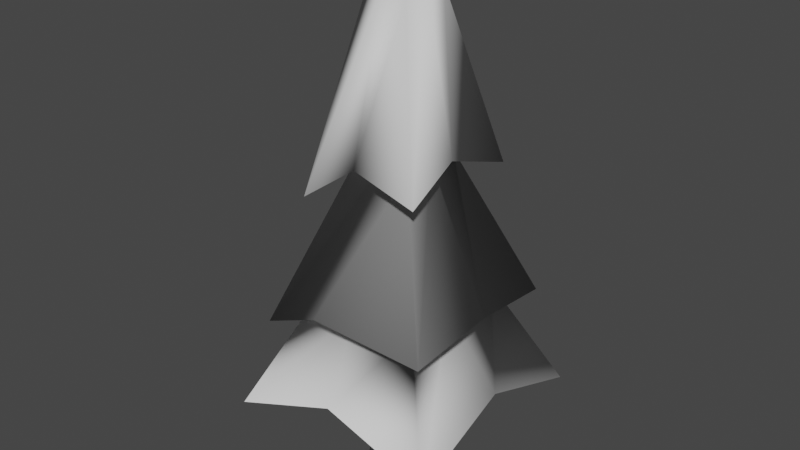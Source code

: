 # Source: tree-sapin-lod5.blend  (saved by Blender 3.5.10; exported with 4.5.12 LTS)
import bpy
from mathutils import Matrix  # noqa: F401  (used for matrix-valued properties, if any)

bpy.ops.wm.read_factory_settings(use_empty=True)
scene = bpy.context.scene
scene.name = 'Scene'

# ---- collections
col_collection = bpy.data.collections.new('Collection'); scene.collection.children.link(col_collection)

# ---- world
world_world = bpy.data.worlds.new('World'); scene.world = world_world
world_world.use_nodes = True; world_world.node_tree.nodes.clear()
_N = world_world.node_tree.nodes; _L = world_world.node_tree.links
n0 = _N.new('ShaderNodeOutputWorld'); n0.name = 'World Output'; n0.location = (300, 300)
n1 = _N.new('ShaderNodeBackground'); n1.name = 'Background'; n1.location = (10, 300)
n1.inputs[0].default_value = (0.05088, 0.05088, 0.05088, 1.0)
_L.new(n1.outputs[0], n0.inputs[0])
n0.is_active_output = True
world_world.color = (0.05088, 0.05088, 0.05088)
world_world.use_sun_shadow = False
world_world.sun_shadow_jitter_overblur = 0.0

# ---- meshes
me_cube_004 = bpy.data.meshes.new('Cube.004')
me_cube_004.from_pydata([(0.6117, -0.661, 8.88), (0.6657, 0.6204, 8.85), (-0.6407, 0.6722, 8.709), (-0.6756, -0.6143, 8.561), (-3.085, -3.015, -2.505), (-3.769, 3.595, -1.82), (3.092, 3.012, -2.165), (3.355, -3.385, -1.812), (-0.9467, -0.8317, 4.315), (-1.142, 1.056, 4.705), (0.8171, 0.8892, 4.705), (0.8879, -0.9432, 4.705), (-0.6494, -0.7505, -4.535), (-0.4418, -0.5107, -2.424), (-0.6494, 0.7505, -4.535), (-0.4418, 0.5107, -2.424), (0.6494, -0.7505, -4.535), (0.4418, -0.5107, -2.424), (0.6494, 0.7505, -4.535), (0.4418, 0.5107, -2.424), (-0.4872, -0.5631, 2.132), (-0.4872, 0.5631, 2.132), (0.4872, 0.5631, 2.132), (0.4872, -0.5631, 2.132), (-0.4872, -0.5631, 4.619), (-0.4872, 0.5631, 4.619), (0.4872, 0.5631, 4.619), (0.4872, -0.5631, 4.619), (1.774, 1.71, 4.343), (-0.03199, -0.6377, 9.047), (-0.3316, 3.204, -0.9614), (0.1275, -3.1, -1.165), (-0.1023, -1.716, 4.755), (-2.047, 1.994, 4.246), (-3.068, 2.919, 0.8771), (-1.192, 0.1462, 4.622), (-0.1625, 0.9726, 4.705), (-3.564, 0.9734, 1.049), (-0.02941, -0.8875, 4.51), (-0.05359, 1.691, 5.03), (3.121, -0.1792, -0.9564), (2.697, -2.741, 0.8822), (-3.325, 0.2829, -1.17), (-0.4903, -2.847, 1.047), (-1.78, -1.706, 3.562), (-1.778, 0.428, 4.725), (-0.004981, 0.003063, 9.691), (2.489, 2.446, 0.6604), (1.842, -1.905, 4.364), (3.042, -0.6573, 1.465), (-0.6582, 0.02894, 8.961), (1.634, -0.2114, 4.972), (0.6387, -0.0203, 9.191), (0.01251, 0.6463, 9.106), (-2.514, -2.435, 0.01681), (0.8525, -0.02701, 4.705), (0.2464, 2.806, 1.331), (-2.075, 1.958, 1.012), (1.76, -1.803, 1.017), (1.62, 1.644, 0.8239), (-1.707, -1.602, 0.4908), (-1.912, 0.3818, 0.7516), (1.699, -0.2756, 0.9584), (-0.01614, 1.783, 0.8811), (-0.1724, -1.692, 0.753)], [], [(45, 33, 9, 35), (51, 48, 11, 55), (52, 46, 29, 0), (62, 58, 7, 40), (42, 4, 60, 61), (39, 28, 10, 36), (55, 10, 28, 51), (61, 60, 54, 37), (43, 54, 60, 64), (63, 59, 6, 30), (56, 47, 59, 63), (64, 60, 4, 31), (49, 41, 58, 62), (12, 13, 15), (12, 15, 14), (14, 15, 19), (14, 19, 18), (18, 19, 17), (18, 17, 16), (16, 17, 13), (16, 13, 12), (17, 19, 22), (17, 22, 23), (20, 23, 27), (20, 27, 24), (15, 13, 20), (15, 20, 21), (13, 17, 23), (13, 23, 20), (19, 15, 21), (19, 21, 22), (22, 21, 25), (22, 25, 26), (23, 22, 26), (23, 26, 27), (21, 20, 24), (21, 24, 25), (41, 49, 55, 11), (43, 41, 11, 38), (63, 57, 34, 56), (30, 5, 57, 63), (47, 56, 36, 10), (56, 34, 9, 36), (61, 57, 5, 42), (32, 44, 8, 38), (54, 43, 38, 8), (34, 37, 35, 9), (64, 58, 41, 43), (37, 34, 57, 61), (44, 32, 29, 3), (48, 51, 52, 0), (38, 11, 48, 32), (33, 45, 50, 2), (39, 33, 2, 53), (35, 8, 44, 45), (49, 47, 10, 55), (40, 6, 59, 62), (31, 7, 58, 64), (53, 2, 50, 46), (46, 52, 1, 53), (37, 54, 8, 35), (28, 39, 53, 1), (51, 28, 1, 52), (36, 9, 33, 39), (46, 50, 3, 29), (45, 44, 3, 50), (32, 48, 0, 29), (62, 59, 47, 49)])
me_cube_004.polygons.foreach_set('use_smooth', [True] * 68)
_uv = me_cube_004.uv_layers.new(name='UVMap')
_uv.uv.foreach_set('vector', [0.7201, 0.6255, 0.7182, 0.7185, 0.7612, 0.7148, 0.7612, 0.6026, 0.4312, 0.6334, 0.4292, 0.7264, 0.3767, 0.7545, 0.3767, 0.6147, 0.6631, 0.6052, 0.5856, 0.6053, 0.5869, 0.5321, 0.6643, 0.5321, 0.278, 0.6122, 0.2796, 0.7509, 0.193, 0.7496, 0.1894, 0.6111, 0.947, 0.5865, 0.9515, 0.4388, 0.8736, 0.4471, 0.8706, 0.5949, 0.5998, 0.4406, 0.6864, 0.4406, 0.6985, 0.4055, 0.5784, 0.4055, 0.3767, 0.6147, 0.3768, 0.4749, 0.4313, 0.4936, 0.4312, 0.6334, 0.8706, 0.5949, 0.8736, 0.4471, 0.8284, 0.4536, 0.8254, 0.6014, 0.5937, 0.846, 0.7331, 0.8464, 0.7354, 0.8791, 0.596, 0.8761, 0.5792, 0.3358, 0.6987, 0.3323, 0.7127, 0.2594, 0.58, 0.2672, 0.5787, 0.3624, 0.6986, 0.3623, 0.6987, 0.3323, 0.5792, 0.3358, 0.596, 0.8761, 0.7354, 0.8791, 0.7383, 0.9781, 0.599, 0.9718, 0.3217, 0.613, 0.3218, 0.7519, 0.2796, 0.7509, 0.278, 0.6122, 0.09696, 0.01296, 0.09689, 0.05506, 0.1878, 0.05506, 0.09696, 0.01296, 0.1878, 0.05506, 0.1878, 0.01296, 0.1867, 0.0131, 0.1868, 0.05508, 0.2658, 0.05508, 0.1867, 0.0131, 0.2658, 0.05508, 0.2658, 0.0131, 0.3519, 0.01328, 0.3517, 0.05508, 0.266, 0.05508, 0.3519, 0.01328, 0.266, 0.05508, 0.266, 0.01328, 0.09572, 0.01418, 0.09585, 0.05519, 0.02015, 0.05519, 0.09572, 0.01418, 0.02015, 0.05519, 0.02092, 0.01418, 0.266, 0.05508, 0.3517, 0.05508, 0.3515, 0.2926, 0.266, 0.05508, 0.3515, 0.2926, 0.266, 0.2926, 0.01945, 0.2925, 0.09596, 0.2925, 0.09596, 0.4209, 0.01945, 0.2925, 0.09596, 0.4209, 0.01945, 0.4209, 0.1878, 0.05506, 0.09689, 0.05506, 0.09682, 0.2924, 0.1878, 0.05506, 0.09682, 0.2924, 0.1878, 0.2924, 0.02015, 0.05519, 0.09585, 0.05519, 0.09596, 0.2925, 0.02015, 0.05519, 0.09596, 0.2925, 0.01945, 0.2925, 0.2658, 0.05508, 0.1868, 0.05508, 0.1868, 0.2923, 0.2658, 0.05508, 0.1868, 0.2923, 0.2658, 0.2923, 0.2658, 0.2923, 0.1868, 0.2923, 0.1868, 0.4209, 0.2658, 0.2923, 0.1868, 0.4209, 0.2658, 0.4209, 0.266, 0.2926, 0.3515, 0.2926, 0.3515, 0.4209, 0.266, 0.2926, 0.3515, 0.4209, 0.266, 0.4209, 0.1878, 0.2924, 0.09682, 0.2924, 0.09682, 0.4209, 0.1878, 0.2924, 0.09682, 0.4209, 0.1878, 0.4209, 0.3218, 0.7519, 0.3217, 0.613, 0.3769, 0.6154, 0.377, 0.7543, 0.5937, 0.846, 0.4543, 0.8397, 0.449, 0.8027, 0.5884, 0.8031, 0.5792, 0.3358, 0.4603, 0.3435, 0.4598, 0.3672, 0.5787, 0.3624, 0.58, 0.2672, 0.4472, 0.2749, 0.4603, 0.3435, 0.5792, 0.3358, 0.6986, 0.3623, 0.5787, 0.3624, 0.5787, 0.4052, 0.6986, 0.4051, 0.5787, 0.3624, 0.4598, 0.3672, 0.4587, 0.4053, 0.5787, 0.4052, 0.8706, 0.5949, 0.8692, 0.7357, 0.9425, 0.7343, 0.947, 0.5865, 0.606, 0.7526, 0.7043, 0.7526, 0.7278, 0.8033, 0.5884, 0.803, 0.7331, 0.8464, 0.5937, 0.846, 0.5884, 0.8031, 0.7279, 0.8035, 0.8253, 0.7368, 0.8254, 0.6014, 0.7612, 0.6037, 0.7612, 0.7152, 0.596, 0.8761, 0.4566, 0.8698, 0.4543, 0.8397, 0.5937, 0.846, 0.8254, 0.6014, 0.8253, 0.7368, 0.8692, 0.7357, 0.8706, 0.5949, 0.7043, 0.7526, 0.606, 0.7526, 0.5831, 0.6785, 0.6605, 0.6786, 0.4292, 0.7264, 0.4312, 0.6334, 0.5072, 0.6053, 0.505, 0.6785, 0.5884, 0.803, 0.449, 0.8027, 0.4666, 0.7523, 0.606, 0.7526, 0.7182, 0.7185, 0.7201, 0.6255, 0.6636, 0.6052, 0.6621, 0.6784, 0.5998, 0.4406, 0.4796, 0.4406, 0.5118, 0.5322, 0.588, 0.5321, 0.7612, 0.6026, 0.7612, 0.4905, 0.7201, 0.4893, 0.7201, 0.6255, 0.3217, 0.613, 0.3191, 0.4745, 0.3768, 0.4764, 0.3769, 0.6154, 0.1894, 0.6111, 0.1858, 0.4727, 0.2744, 0.4737, 0.278, 0.6122, 0.599, 0.9718, 0.4596, 0.9655, 0.4566, 0.8698, 0.596, 0.8761, 0.5835, 0.6784, 0.5051, 0.6785, 0.5073, 0.6053, 0.5856, 0.6053, 0.5856, 0.6053, 0.6631, 0.6052, 0.6618, 0.6784, 0.5835, 0.6784, 0.8254, 0.6014, 0.8284, 0.4536, 0.7612, 0.4922, 0.7612, 0.6037, 0.6864, 0.4406, 0.5998, 0.4406, 0.588, 0.5321, 0.6641, 0.5321, 0.4312, 0.6334, 0.4313, 0.4936, 0.5093, 0.532, 0.5072, 0.6053, 0.5784, 0.4055, 0.4583, 0.4054, 0.4796, 0.4406, 0.5998, 0.4406, 0.5856, 0.6053, 0.5073, 0.6053, 0.5095, 0.5321, 0.5869, 0.5321, 0.7201, 0.6255, 0.7201, 0.4893, 0.6651, 0.532, 0.6636, 0.6052, 0.606, 0.7526, 0.4666, 0.7523, 0.5056, 0.6785, 0.5831, 0.6785, 0.278, 0.6122, 0.2744, 0.4737, 0.3191, 0.4745, 0.3217, 0.613])
_ca = me_cube_004.color_attributes.new('Attribute', 'BYTE_COLOR', 'CORNER')
_ca.data.foreach_set('color', [0.006995, 0.9911, 0.004025, 1.0, 0.006049, 1.0, 0.003677, 1.0, 0.006049, 1.0, 0.003677, 1.0, 0.01033, 0.7379, 0.005605, 1.0, 0.01229, 0.7231, 0.006512, 1.0, 0.01229, 0.7231, 0.006512, 1.0, 0.02029, 0.491, 0.009721, 1.0, 0.01764, 0.5029, 0.008568, 1.0, 0.006049, 1.0, 0.003677, 1.0, 0.006995, 0.9911, 0.004025, 1.0, 0.006995, 0.9911, 0.004025, 1.0, 0.006049, 1.0, 0.003677, 1.0, 0.03689, 0.2789, 0.0185, 1.0, 0.03955, 0.2874, 0.02029, 1.0, 0.04971, 0.2232, 0.02624, 1.0, 0.04667, 0.2016, 0.02122, 1.0, 0.04231, 0.1779, 0.01681, 1.0, 0.04231, 0.1779, 0.01681, 1.0, 0.0331, 0.2542, 0.01444, 1.0, 0.0331, 0.2542, 0.01444, 1.0, 0.01033, 0.7379, 0.005605, 1.0, 0.01033, 0.7379, 0.005605, 1.0, 0.01521, 0.5149, 0.007499, 1.0, 0.01521, 0.5149, 0.007499, 1.0, 0.01764, 0.5029, 0.008568, 1.0, 0.01521, 0.5149, 0.007499, 1.0, 0.01033, 0.7379, 0.005605, 1.0, 0.01229, 0.7231, 0.006512, 1.0, 0.0331, 0.2542, 0.01444, 1.0, 0.0331, 0.2542, 0.01444, 1.0, 0.02732, 0.3231, 0.01161, 1.0, 0.02732, 0.3231, 0.01161, 1.0, 0.02624, 0.3419, 0.01161, 1.0, 0.02732, 0.3231, 0.01161, 1.0, 0.0331, 0.2542, 0.01444, 1.0, 0.03434, 0.2747, 0.01521, 1.0, 0.0331, 0.2623, 0.01444, 1.0, 0.0331, 0.2542, 0.01444, 1.0, 0.04231, 0.1812, 0.01681, 1.0, 0.04231, 0.1912, 0.01681, 1.0, 0.02732, 0.3231, 0.01161, 1.0, 0.02732, 0.3231, 0.01161, 1.0, 0.0331, 0.2542, 0.01444, 1.0, 0.0331, 0.2623, 0.01444, 1.0, 0.03434, 0.2747, 0.01521, 1.0, 0.0331, 0.2542, 0.01444, 1.0, 0.04231, 0.1779, 0.01681, 1.0, 0.04667, 0.2016, 0.02122, 1.0, 0.02956, 0.3515, 0.01521, 1.0, 0.0331, 0.3419, 0.01681, 1.0, 0.03955, 0.2874, 0.02029, 1.0, 0.03689, 0.2789, 0.0185, 1.0, 0.1384, 0.09759, 0.02843, 1.0, 0.1384, 0.09759, 0.02843, 1.0, 0.1384, 0.09759, 0.02843, 1.0, 0.1384, 0.09759, 0.02843, 1.0, 0.1384, 0.09759, 0.02843, 1.0, 0.1384, 0.09759, 0.02956, 1.0, 0.4678, 0.4342, 0.3813, 1.0, 0.1384, 0.09759, 0.02843, 1.0, 0.1384, 0.09759, 0.02843, 1.0, 0.4678, 0.4342, 0.3813, 1.0, 0.1384, 0.09759, 0.02843, 1.0, 0.1529, 0.1119, 0.04374, 1.0, 0.1529, 0.1119, 0.04374, 1.0, 0.1384, 0.09759, 0.02843, 1.0, 0.1384, 0.09759, 0.02843, 1.0, 0.1529, 0.1119, 0.04374, 1.0, 0.1384, 0.09759, 0.02843, 1.0, 0.1384, 0.09759, 0.02843, 1.0, 0.1384, 0.09759, 0.02843, 1.0, 0.1384, 0.09759, 0.02843, 1.0, 0.1384, 0.09759, 0.02843, 1.0, 0.1384, 0.09759, 0.02843, 1.0, 0.1384, 0.09759, 0.02843, 1.0, 0.1384, 0.09759, 0.02843, 1.0, 0.1384, 0.09759, 0.02843, 1.0, 0.1384, 0.09759, 0.02843, 1.0, 0.1384, 0.09759, 0.02843, 1.0, 0.1384, 0.09759, 0.02843, 1.0, 0.1384, 0.09759, 0.02843, 1.0, 0.1384, 0.09759, 0.02843, 1.0, 0.1384, 0.09759, 0.02843, 1.0, 0.1384, 0.09759, 0.02843, 1.0, 0.1384, 0.09759, 0.02956, 1.0, 0.1384, 0.09759, 0.02843, 1.0, 0.1384, 0.09759, 0.02956, 1.0, 0.1683, 0.1274, 0.05951, 1.0, 0.1384, 0.09759, 0.02843, 1.0, 0.1384, 0.09759, 0.02843, 1.0, 0.1384, 0.09759, 0.02843, 1.0, 0.1384, 0.09759, 0.02843, 1.0, 0.1384, 0.09759, 0.02843, 1.0, 0.1413, 0.0999, 0.03071, 1.0, 0.1384, 0.09759, 0.02843, 1.0, 0.1384, 0.09759, 0.02843, 1.0, 0.1384, 0.09759, 0.02843, 1.0, 0.1384, 0.09759, 0.02843, 1.0, 0.1384, 0.09759, 0.02843, 1.0, 0.1384, 0.09759, 0.02843, 1.0, 0.1384, 0.09759, 0.02843, 1.0, 0.1384, 0.09759, 0.02843, 1.0, 0.1413, 0.0999, 0.03071, 1.0, 0.1384, 0.09759, 0.02843, 1.0, 0.1413, 0.0999, 0.03071, 1.0, 0.1384, 0.09759, 0.02843, 1.0, 0.1384, 0.09759, 0.02843, 1.0, 0.1413, 0.0999, 0.03071, 1.0, 0.1441, 0.1022, 0.0331, 1.0, 0.1384, 0.09759, 0.02843, 1.0, 0.1441, 0.1022, 0.0331, 1.0, 0.1413, 0.0999, 0.0319, 1.0, 0.1384, 0.09759, 0.02843, 1.0, 0.1384, 0.09759, 0.02843, 1.0, 0.1559, 0.1144, 0.04519, 1.0, 0.1384, 0.09759, 0.02843, 1.0, 0.1559, 0.1144, 0.04519, 1.0, 0.1384, 0.09759, 0.02843, 1.0, 0.1413, 0.0999, 0.03071, 1.0, 0.1878, 0.147, 0.07619, 1.0, 0.3372, 0.3005, 0.2423, 1.0, 0.1413, 0.0999, 0.03071, 1.0, 0.3372, 0.3005, 0.2423, 1.0, 0.1441, 0.1022, 0.0331, 1.0, 0.0331, 0.3419, 0.01681, 1.0, 0.02956, 0.3515, 0.01521, 1.0, 0.01764, 0.5029, 0.008568, 1.0, 0.02029, 0.491, 0.009721, 1.0, 0.02624, 0.3419, 0.01161, 1.0, 0.02956, 0.3712, 0.01521, 1.0, 0.01444, 0.5647, 0.006995, 1.0, 0.01521, 0.5395, 0.007499, 1.0, 0.0331, 0.2623, 0.01444, 1.0, 0.0319, 0.2705, 0.01444, 1.0, 0.02624, 0.3372, 0.01161, 1.0, 0.02732, 0.3231, 0.01161, 1.0, 0.04231, 0.1912, 0.01681, 1.0, 0.04092, 0.1981, 0.01681, 1.0, 0.0319, 0.2705, 0.01444, 1.0, 0.0331, 0.2623, 0.01444, 1.0, 0.02732, 0.3231, 0.01161, 1.0, 0.02732, 0.3231, 0.01161, 1.0, 0.01521, 0.5149, 0.007499, 1.0, 0.01521, 0.5149, 0.007499, 1.0, 0.02732, 0.3231, 0.01161, 1.0, 0.02624, 0.3372, 0.01161, 1.0, 0.01521, 0.5149, 0.007499, 1.0, 0.01521, 0.5149, 0.007499, 1.0, 0.0331, 0.2542, 0.01444, 1.0, 0.02843, 0.3325, 0.01229, 1.0, 0.04231, 0.1779, 0.01681, 1.0, 0.04231, 0.1779, 0.01681, 1.0, 0.01033, 0.7379, 0.005605, 1.0, 0.01161, 0.7305, 0.005605, 1.0, 0.01521, 0.5149, 0.007499, 1.0, 0.01521, 0.5395, 0.007499, 1.0, 0.02732, 0.3231, 0.01161, 1.0, 0.02624, 0.3419, 0.01161, 1.0, 0.01521, 0.5395, 0.007499, 1.0, 0.01521, 0.5149, 0.007499, 1.0, 0.01938, 0.491, 0.009134, 1.0, 0.02732, 0.3231, 0.01161, 1.0, 0.01033, 0.7379, 0.005605, 1.0, 0.006049, 1.0, 0.003677, 1.0, 0.03434, 0.2747, 0.01521, 1.0, 0.0382, 0.3005, 0.01938, 1.0, 0.02956, 0.3712, 0.01521, 1.0, 0.02624, 0.3419, 0.01161, 1.0, 0.02732, 0.3231, 0.01161, 1.0, 0.01938, 0.491, 0.009134, 1.0, 0.02843, 0.3325, 0.01229, 1.0, 0.0331, 0.2542, 0.01444, 1.0, 0.01161, 0.7305, 0.005605, 1.0, 0.01033, 0.7379, 0.005605, 1.0, 0.006995, 0.9911, 0.004025, 1.0, 0.008023, 0.9823, 0.004025, 1.0, 0.01229, 0.7231, 0.006512, 1.0, 0.01229, 0.7231, 0.006512, 1.0, 0.006049, 1.0, 0.003677, 1.0, 0.006049, 1.0, 0.003677, 1.0, 0.01521, 0.5395, 0.007499, 1.0, 0.01444, 0.5647, 0.006995, 1.0, 0.009721, 0.7682, 0.005182, 1.0, 0.01033, 0.7379, 0.005605, 1.0, 0.006049, 1.0, 0.003677, 1.0, 0.006995, 0.9911, 0.004025, 1.0, 0.006995, 0.9911, 0.004025, 1.0, 0.006049, 1.0, 0.003677, 1.0, 0.01033, 0.7379, 0.005605, 1.0, 0.01033, 0.7379, 0.005605, 1.0, 0.006049, 1.0, 0.003677, 1.0, 0.006049, 1.0, 0.003677, 1.0, 0.01033, 0.7379, 0.005605, 1.0, 0.01521, 0.5149, 0.007499, 1.0, 0.01161, 0.7305, 0.005605, 1.0, 0.006995, 0.9911, 0.004025, 1.0, 0.02956, 0.3515, 0.01521, 1.0, 0.02732, 0.3231, 0.01161, 1.0, 0.01521, 0.5149, 0.007499, 1.0, 0.01764, 0.5029, 0.008568, 1.0, 0.04667, 0.2016, 0.02122, 1.0, 0.04231, 0.1812, 0.01681, 1.0, 0.0331, 0.2542, 0.01444, 1.0, 0.03689, 0.2789, 0.0185, 1.0, 0.04667, 0.2016, 0.02122, 1.0, 0.04971, 0.2232, 0.02624, 1.0, 0.0382, 0.3005, 0.01938, 1.0, 0.03434, 0.2747, 0.01521, 1.0, 0.006049, 1.0, 0.003677, 1.0, 0.006049, 1.0, 0.003677, 1.0, 0.006995, 0.9911, 0.004025, 1.0, 0.006995, 0.9911, 0.004025, 1.0, 0.006995, 0.9911, 0.004025, 1.0, 0.006049, 1.0, 0.003677, 1.0, 0.006049, 1.0, 0.003677, 1.0, 0.006049, 1.0, 0.003677, 1.0, 0.02732, 0.3231, 0.01161, 1.0, 0.02732, 0.3231, 0.01161, 1.0, 0.01521, 0.5149, 0.007499, 1.0, 0.01033, 0.7379, 0.005605, 1.0, 0.01033, 0.7379, 0.005605, 1.0, 0.01033, 0.7379, 0.005605, 1.0, 0.006049, 1.0, 0.003677, 1.0, 0.006049, 1.0, 0.003677, 1.0, 0.01229, 0.7231, 0.006512, 1.0, 0.01033, 0.7379, 0.005605, 1.0, 0.006049, 1.0, 0.003677, 1.0, 0.006049, 1.0, 0.003677, 1.0, 0.01521, 0.5149, 0.007499, 1.0, 0.01521, 0.5149, 0.007499, 1.0, 0.01033, 0.7379, 0.005605, 1.0, 0.01033, 0.7379, 0.005605, 1.0, 0.006995, 0.9911, 0.004025, 1.0, 0.006995, 0.9911, 0.004025, 1.0, 0.008023, 0.9823, 0.004025, 1.0, 0.006995, 0.9911, 0.004025, 1.0, 0.006995, 0.9911, 0.004025, 1.0, 0.01161, 0.7305, 0.005605, 1.0, 0.008023, 0.9823, 0.004025, 1.0, 0.006995, 0.9911, 0.004025, 1.0, 0.01033, 0.7379, 0.005605, 1.0, 0.009721, 0.7682, 0.005182, 1.0, 0.006049, 1.0, 0.003677, 1.0, 0.006995, 0.9911, 0.004025, 1.0, 0.03689, 0.2789, 0.0185, 1.0, 0.0331, 0.2542, 0.01444, 1.0, 0.02732, 0.3231, 0.01161, 1.0, 0.02956, 0.3515, 0.01521, 1.0])
me_cube_004.materials.append(None)
me_cube_004.update()
me_cube_004.normals_split_custom_set([tuple(v) for v in zip(*[iter([-0.7892, 0.5484, -0.2764, -0.8215, 0.4104, 0.3959, 0.3054, 0.5596, -0.7704, -0.4287, 0.08857, -0.8991, 0.9034, 0.3971, -0.1621, 0.928, -0.3721, 0.01942, 0.5597, -0.5723, -0.5993, 0.7152, -0.1949, -0.6711, 0.3037, -0.4171, 0.8566, 0.226, -0.6494, 0.7261, 0.04253, -0.3757, 0.9258, 0.6434, -0.1449, 0.7517, 0.7702, -0.3625, -0.5247, 0.3768, -0.1393, -0.9157, 0.4334, 0.07964, 0.8977, 0.6886, 0.65, 0.3215, -0.6076, -0.7223, 0.3304, -0.01627, -0.682, 0.7311, -0.2399, -0.29, -0.9265, -0.9932, -0.06938, -0.09332, -0.03982, 0.3422, -0.9388, -0.08591, 0.9784, -0.1882, 0.02439, 0.6569, -0.7535, -0.06348, 0.5969, -0.7998, 0.7152, -0.1949, -0.6711, 0.02439, 0.6569, -0.7535, -0.08591, 0.9784, -0.1882, 0.9034, 0.3971, -0.1621, -0.9932, -0.06938, -0.09332, -0.2399, -0.29, -0.9265, 0.1989, -0.3621, -0.9107, -0.4356, 0.3641, -0.8232, 0.2763, -0.6462, -0.7114, 0.1989, -0.3621, -0.9107, -0.2399, -0.29, -0.9265, -0.2607, -0.9217, -0.2874, 0.1222, 0.6993, -0.7043, 0.3381, 0.2909, -0.895, 0.0001191, 0.6473, 0.7623, -0.4367, 0.837, 0.3297, -0.6321, 0.7404, -0.2287, 0.04782, 0.2202, -0.9743, 0.3381, 0.2909, -0.895, 0.1222, 0.6993, -0.7043, -0.2607, -0.9217, -0.2874, -0.2399, -0.29, -0.9265, -0.01627, -0.682, 0.7311, 0.4158, -0.8533, 0.3146, 0.5285, -0.3174, -0.7873, 0.8995, 0.04493, -0.4346, 0.3768, -0.1393, -0.9157, 0.7702, -0.3625, -0.5247, -0.9979, -0.06286, -0.01299, -0.0105, -0.9905, 0.1374, -0.8855, 0.2507, -0.3912, -0.9979, -0.06286, -0.01299, -0.8855, 0.2507, -0.3912, -0.05604, 0.9982, 0.02071, -0.05604, 0.9982, 0.02071, -0.8855, 0.2507, -0.3912, 0.001439, 0.8838, -0.4678, -0.05604, 0.9982, 0.02071, 0.001439, 0.8838, -0.4678, 0.9979, 0.06286, -0.01299, 0.9979, 0.06286, -0.01299, 0.001439, 0.8838, -0.4678, 0.8675, -0.02144, -0.497, 0.9979, 0.06286, -0.01299, 0.8675, -0.02144, -0.497, 0.05604, -0.9982, 0.02071, 0.05604, -0.9982, 0.02071, 0.8675, -0.02144, -0.497, -0.0105, -0.9905, 0.1374, 0.05604, -0.9982, 0.02071, -0.0105, -0.9905, 0.1374, -0.9979, -0.06286, -0.01299, 0.8675, -0.02144, -0.497, 0.001439, 0.8838, -0.4678, -0.151, 0.9882, 0.02412, 0.8675, -0.02144, -0.497, -0.151, 0.9882, 0.02412, 0.9882, 0.1514, -0.02458, -0.1538, -0.8353, -0.5278, 0.9882, 0.1514, -0.02458, 5.987e-05, -1.0, 0.0, -0.1538, -0.8353, -0.5278, 5.987e-05, -1.0, 0.0, -1.0, -1.642e-05, 0.0, -0.8855, 0.2507, -0.3912, -0.0105, -0.9905, 0.1374, -0.1538, -0.8353, -0.5278, -0.8855, 0.2507, -0.3912, -0.1538, -0.8353, -0.5278, -0.9853, 0.171, -0.001, -0.0105, -0.9905, 0.1374, 0.8675, -0.02144, -0.497, 0.9882, 0.1514, -0.02458, -0.0105, -0.9905, 0.1374, 0.9882, 0.1514, -0.02458, -0.1538, -0.8353, -0.5278, 0.001439, 0.8838, -0.4678, -0.8855, 0.2507, -0.3912, -0.9853, 0.171, -0.001, 0.001439, 0.8838, -0.4678, -0.9853, 0.171, -0.001, -0.151, 0.9882, 0.02412, -0.151, 0.9882, 0.02412, -0.9853, 0.171, -0.001, -5.987e-05, 1.0, 0.0, -0.151, 0.9882, 0.02412, -5.987e-05, 1.0, 0.0, 1.0, 1.642e-05, 0.0, 0.9882, 0.1514, -0.02458, -0.151, 0.9882, 0.02412, 1.0, 1.642e-05, 0.0, 0.9882, 0.1514, -0.02458, 1.0, 1.642e-05, 0.0, 5.987e-05, -1.0, 0.0, -0.9853, 0.171, -0.001, -0.1538, -0.8353, -0.5278, -1.0, -1.642e-05, 0.0, -0.9853, 0.171, -0.001, -1.0, -1.642e-05, 0.0, -5.987e-05, 1.0, 0.0, 0.8995, 0.04493, -0.4346, 0.5285, -0.3174, -0.7873, 0.7152, -0.1949, -0.6711, 0.5597, -0.5723, -0.5993, 0.2763, -0.6462, -0.7114, 0.8995, 0.04493, -0.4346, 0.5597, -0.5723, -0.5993, -0.1136, -0.7026, -0.7024, 0.1222, 0.6993, -0.7043, -0.05398, 0.3288, -0.9428, -0.9979, -0.06512, -0.004838, -0.6321, 0.7404, -0.2287, -0.4367, 0.837, 0.3297, -0.4364, -0.1948, 0.8784, -0.05398, 0.3288, -0.9428, 0.1222, 0.6993, -0.7043, 0.04782, 0.2202, -0.9743, -0.6321, 0.7404, -0.2287, -0.06348, 0.5969, -0.7998, 0.02439, 0.6569, -0.7535, -0.6321, 0.7404, -0.2287, -0.9979, -0.06512, -0.004838, 0.3054, 0.5596, -0.7704, -0.06348, 0.5969, -0.7998, -0.9932, -0.06938, -0.09332, -0.05398, 0.3288, -0.9428, -0.4364, -0.1948, 0.8784, -0.6076, -0.7223, 0.3304, 0.4094, -0.4751, -0.7789, -0.5699, -0.8182, 0.07534, 0.09892, -0.6891, -0.7179, -0.1136, -0.7026, -0.7024, 0.1989, -0.3621, -0.9107, 0.2763, -0.6462, -0.7114, -0.1136, -0.7026, -0.7024, 0.09892, -0.6891, -0.7179, -0.9979, -0.06512, -0.004838, -0.4356, 0.3641, -0.8232, -0.4287, 0.08857, -0.8991, 0.3054, 0.5596, -0.7704, -0.2607, -0.9217, -0.2874, 0.3768, -0.1393, -0.9157, 0.8995, 0.04493, -0.4346, 0.2763, -0.6462, -0.7114, -0.4356, 0.3641, -0.8232, -0.9979, -0.06512, -0.004838, -0.05398, 0.3288, -0.9428, -0.9932, -0.06938, -0.09332, -0.5699, -0.8182, 0.07534, 0.4094, -0.4751, -0.7789, 0.04253, -0.3757, 0.9258, -0.9057, -0.4081, -0.1145, 0.928, -0.3721, 0.01942, 0.9034, 0.3971, -0.1621, 0.3037, -0.4171, 0.8566, 0.6434, -0.1449, 0.7517, -0.1136, -0.7026, -0.7024, 0.5597, -0.5723, -0.5993, 0.928, -0.3721, 0.01942, 0.4094, -0.4751, -0.7789, -0.8215, 0.4104, 0.3959, -0.7892, 0.5484, -0.2764, -0.5766, 0.617, 0.5357, -0.02244, 0.4305, 0.9023, -0.03982, 0.3422, -0.9388, -0.8215, 0.4104, 0.3959, -0.02244, 0.4305, 0.9023, 0.4798, 0.8455, 0.2345, -0.4287, 0.08857, -0.8991, 0.09892, -0.6891, -0.7179, -0.5699, -0.8182, 0.07534, -0.7892, 0.5484, -0.2764, 0.5285, -0.3174, -0.7873, 0.04782, 0.2202, -0.9743, 0.02439, 0.6569, -0.7535, 0.7152, -0.1949, -0.6711, 0.6886, 0.65, 0.3215, 0.0001191, 0.6473, 0.7623, 0.3381, 0.2909, -0.895, 0.7702, -0.3625, -0.5247, 0.4158, -0.8533, 0.3146, 0.4334, 0.07964, 0.8977, 0.3768, -0.1393, -0.9157, -0.2607, -0.9217, -0.2874, 0.4798, 0.8455, 0.2345, -0.02244, 0.4305, 0.9023, -0.5766, 0.617, 0.5357, 0.226, -0.6494, 0.7261, 0.226, -0.6494, 0.7261, 0.3037, -0.4171, 0.8566, 0.9668, 0.252, 0.04274, 0.4798, 0.8455, 0.2345, -0.4356, 0.3641, -0.8232, 0.1989, -0.3621, -0.9107, 0.09892, -0.6891, -0.7179, -0.4287, 0.08857, -0.8991, -0.08591, 0.9784, -0.1882, -0.03982, 0.3422, -0.9388, 0.4798, 0.8455, 0.2345, 0.9668, 0.252, 0.04274, 0.9034, 0.3971, -0.1621, -0.08591, 0.9784, -0.1882, 0.9668, 0.252, 0.04274, 0.3037, -0.4171, 0.8566, -0.06348, 0.5969, -0.7998, 0.3054, 0.5596, -0.7704, -0.8215, 0.4104, 0.3959, -0.03982, 0.3422, -0.9388, 0.226, -0.6494, 0.7261, -0.5766, 0.617, 0.5357, -0.9057, -0.4081, -0.1145, 0.04253, -0.3757, 0.9258, -0.7892, 0.5484, -0.2764, -0.5699, -0.8182, 0.07534, -0.9057, -0.4081, -0.1145, -0.5766, 0.617, 0.5357, 0.4094, -0.4751, -0.7789, 0.928, -0.3721, 0.01942, 0.6434, -0.1449, 0.7517, 0.04253, -0.3757, 0.9258, 0.7702, -0.3625, -0.5247, 0.3381, 0.2909, -0.895, 0.04782, 0.2202, -0.9743, 0.5285, -0.3174, -0.7873])] * 3)])

# ---- objects
ob_cube_002 = bpy.data.objects.new('Cube.002', me_cube_004)

# ---- transforms, parenting, visibility, modifiers, constraints
ob_cube_002.location = (0.1379, -0.04442, 3.112)
ob_cube_002.rotation_mode = 'QUATERNION'
ob_cube_002.rotation_quaternion = (1.0, 0.0, 0.0, 0.0)

# ---- collection membership
scene.collection.objects.link(ob_cube_002)

# ---- scene / render settings (as saved in the file)
scene.frame_start = 1; scene.frame_end = 250; scene.frame_set(1)
scene.render.engine = 'BLENDER_EEVEE_NEXT'
scene.cycles.sampling_pattern = 'TABULATED_SOBOL'
scene.view_settings.view_transform = 'Filmic'
bpy.context.view_layer.update()

# ---- added for rendering (the .blend has no active camera and no usable light): camera, sun
cam_auto = bpy.data.cameras.new('AutoCamera')
cam_auto.lens = 50.0
cam_auto.sensor_width = 36.0
cam_auto.clip_end = 1000.0
ob_auto_camera = bpy.data.objects.new('AutoCamera', cam_auto)
scene.collection.objects.link(ob_auto_camera)
ob_auto_camera.location = (16.0053, -19.2288, 18.5497)
ob_auto_camera.rotation_euler = (1.09748, -7.21219e-08, 0.694738)
scene.camera = ob_auto_camera
light_auto_sun = bpy.data.lights.new('AutoSun', 'SUN')
light_auto_sun.energy = 3.0
light_auto_sun.angle = 0.0523599
ob_auto_sun = bpy.data.objects.new('AutoSun', light_auto_sun)
scene.collection.objects.link(ob_auto_sun)
ob_auto_sun.rotation_euler = (0.872665, 0.174533, 0.523599)
bpy.context.view_layer.update()

